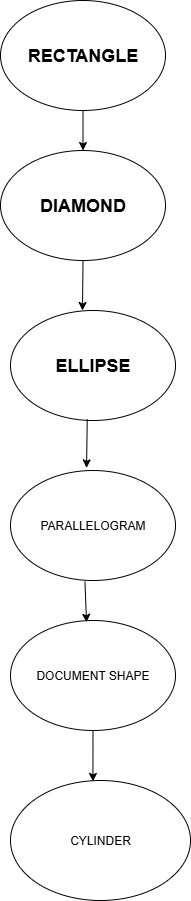

The diagram above was exported from draw.io. Its source (the exported page's mxGraphModel, read from the mxfile embedded in the PNG):
<mxGraphModel dx="7" dy="4" grid="1" gridSize="10" guides="1" tooltips="1" connect="1" arrows="1" fold="1" page="1" pageScale="1" pageWidth="850" pageHeight="1100" math="0" shadow="0">
  <root>
    <mxCell id="0" />
    <mxCell id="1" parent="0" />
    <mxCell id="bDMrmLhsSc-WasRjMdRQ-5" value="&lt;h2&gt;RECTANGLE&lt;/h2&gt;" style="ellipse;whiteSpace=wrap;html=1;fontStyle=0" vertex="1" parent="1">
      <mxGeometry x="320" y="20" width="165" height="110" as="geometry" />
    </mxCell>
    <mxCell id="bDMrmLhsSc-WasRjMdRQ-6" value="" style="endArrow=classic;html=1;rounded=0;exitX=0.5;exitY=1;exitDx=0;exitDy=0;entryX=0.5;entryY=0;entryDx=0;entryDy=0;" edge="1" parent="1" source="bDMrmLhsSc-WasRjMdRQ-5" target="bDMrmLhsSc-WasRjMdRQ-7">
      <mxGeometry width="50" height="50" relative="1" as="geometry">
        <mxPoint x="420" y="310" as="sourcePoint" />
        <mxPoint x="380" y="170" as="targetPoint" />
      </mxGeometry>
    </mxCell>
    <mxCell id="bDMrmLhsSc-WasRjMdRQ-7" value="&lt;h2&gt;DIAMOND&lt;/h2&gt;" style="ellipse;whiteSpace=wrap;html=1;" vertex="1" parent="1">
      <mxGeometry x="320" y="170" width="165" height="110" as="geometry" />
    </mxCell>
    <mxCell id="bDMrmLhsSc-WasRjMdRQ-8" value="&lt;h2&gt;ELLIPSE&lt;/h2&gt;" style="ellipse;whiteSpace=wrap;html=1;" vertex="1" parent="1">
      <mxGeometry x="330" y="330" width="165" height="110" as="geometry" />
    </mxCell>
    <mxCell id="bDMrmLhsSc-WasRjMdRQ-9" value="" style="endArrow=classic;html=1;rounded=0;exitX=0.5;exitY=1;exitDx=0;exitDy=0;" edge="1" parent="1" source="bDMrmLhsSc-WasRjMdRQ-7">
      <mxGeometry width="50" height="50" relative="1" as="geometry">
        <mxPoint x="420" y="310" as="sourcePoint" />
        <mxPoint x="402" y="330" as="targetPoint" />
      </mxGeometry>
    </mxCell>
    <mxCell id="bDMrmLhsSc-WasRjMdRQ-10" value="PARALLELOGRAM" style="ellipse;whiteSpace=wrap;html=1;" vertex="1" parent="1">
      <mxGeometry x="330" y="490" width="165" height="110" as="geometry" />
    </mxCell>
    <mxCell id="bDMrmLhsSc-WasRjMdRQ-11" value="" style="endArrow=classic;html=1;rounded=0;exitX=0.465;exitY=0.987;exitDx=0;exitDy=0;exitPerimeter=0;entryX=0.461;entryY=-0.024;entryDx=0;entryDy=0;entryPerimeter=0;" edge="1" parent="1" source="bDMrmLhsSc-WasRjMdRQ-8" target="bDMrmLhsSc-WasRjMdRQ-10">
      <mxGeometry width="50" height="50" relative="1" as="geometry">
        <mxPoint x="421" y="460" as="sourcePoint" />
        <mxPoint x="420" y="510" as="targetPoint" />
      </mxGeometry>
    </mxCell>
    <mxCell id="bDMrmLhsSc-WasRjMdRQ-12" value="DOCUMENT SHAPE" style="ellipse;whiteSpace=wrap;html=1;" vertex="1" parent="1">
      <mxGeometry x="330" y="640" width="165" height="110" as="geometry" />
    </mxCell>
    <mxCell id="bDMrmLhsSc-WasRjMdRQ-13" value="" style="endArrow=classic;html=1;rounded=0;exitX=0.451;exitY=1.009;exitDx=0;exitDy=0;exitPerimeter=0;entryX=0.461;entryY=0.016;entryDx=0;entryDy=0;entryPerimeter=0;" edge="1" parent="1" source="bDMrmLhsSc-WasRjMdRQ-10" target="bDMrmLhsSc-WasRjMdRQ-12">
      <mxGeometry width="50" height="50" relative="1" as="geometry">
        <mxPoint x="420" y="780" as="sourcePoint" />
        <mxPoint x="470" y="730" as="targetPoint" />
      </mxGeometry>
    </mxCell>
    <mxCell id="bDMrmLhsSc-WasRjMdRQ-14" value="CYLINDER" style="ellipse;whiteSpace=wrap;html=1;" vertex="1" parent="1">
      <mxGeometry x="330" y="800" width="180" height="120" as="geometry" />
    </mxCell>
    <mxCell id="bDMrmLhsSc-WasRjMdRQ-15" value="" style="endArrow=classic;html=1;rounded=0;exitX=0.5;exitY=1;exitDx=0;exitDy=0;entryX=0.458;entryY=0.008;entryDx=0;entryDy=0;entryPerimeter=0;" edge="1" parent="1" source="bDMrmLhsSc-WasRjMdRQ-12" target="bDMrmLhsSc-WasRjMdRQ-14">
      <mxGeometry width="50" height="50" relative="1" as="geometry">
        <mxPoint x="420" y="780" as="sourcePoint" />
        <mxPoint x="470" y="730" as="targetPoint" />
      </mxGeometry>
    </mxCell>
  </root>
</mxGraphModel>